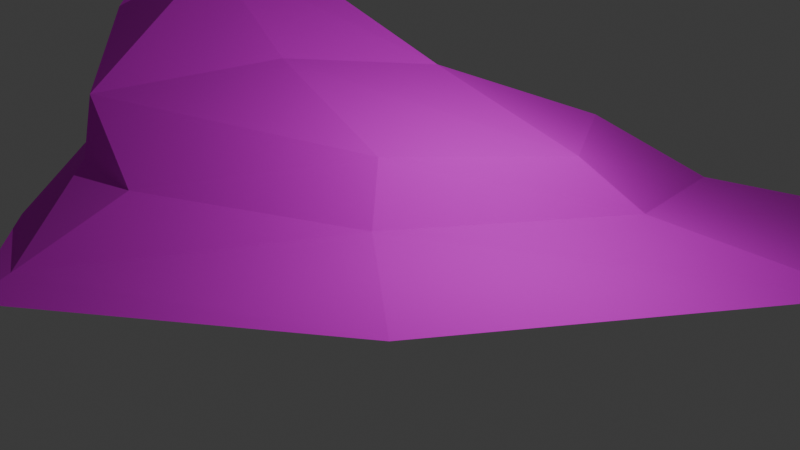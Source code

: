 # Source: triangle_hill_2.blend  (saved by Blender 4.2.66; exported with 4.5.12 LTS)
import bpy
from mathutils import Matrix  # noqa: F401  (used for matrix-valued properties, if any)

bpy.ops.wm.read_factory_settings(use_empty=True)
scene = bpy.context.scene
scene.name = 'Scene'

# ---- collections
col_collection = bpy.data.collections.new('Collection'); scene.collection.children.link(col_collection)

# ---- images (referenced by path relative to the original .blend; pixels are not part of the script)
import os
ASSET_DIR = os.environ.get("B2B_ASSET_DIR", "")  # directory of the original .blend (textures are referenced by path, not embedded)
HERE = os.path.dirname(os.path.abspath(__file__))  # packed textures are extracted next to this script under _unpacked/

def load_image(name, relpath, width, height, colorspace="sRGB"):
    """Load a texture the original file referenced (path relative to the .blend, or extracted next to this script)."""
    p = next((c for c in (os.path.join(HERE, relpath), os.path.join(ASSET_DIR, relpath)) if relpath and os.path.exists(c)), "")
    if p:
        img = bpy.data.images.load(p, check_existing=True)
        img.name = name
    else:  # same state as the original file: an image datablock whose file is absent (Cycles renders it pink)
        img = bpy.data.images.new(name, width, height)
        img.source = "FILE"
        img.filepath = "//" + (relpath or name)
    img.colorspace_settings.name = colorspace
    return img
img_plato_mat_texture_png = load_image('plato mat texture.png', 'plato mat texture.png', 1024, 1024, 'sRGB')

# ---- materials (node trees are filled in below, after node groups)
mat_material = bpy.data.materials.new('Material')
mat_material.alpha_threshold = 0.0
mat_material.use_transparent_shadow = False
mat_material.roughness = 0.5
mat_material.line_color = (0.0, 0.0, 0.0, 1.0)

# ---- material node trees
mat_material.use_nodes = True; mat_material.node_tree.nodes.clear()
_N = mat_material.node_tree.nodes; _L = mat_material.node_tree.links
n0 = _N.new('ShaderNodeOutputMaterial'); n0.name = 'Material Output'; n0.location = (300, 300)
n1 = _N.new('ShaderNodeBsdfPrincipled'); n1.name = 'Principled BSDF'; n1.location = (10, 300)
n1.inputs[2].default_value = 1.0
n1.inputs[3].default_value = 1.45
n2 = _N.new('ShaderNodeTexImage'); n2.name = 'Image Texture'; n2.location = (-280, 270)
n2.image = img_plato_mat_texture_png
_L.new(n1.outputs[0], n0.inputs[0])
_L.new(n2.outputs[0], n1.inputs[0])
n0.is_active_output = True

# ---- world
world_world = bpy.data.worlds.new('World'); scene.world = world_world
world_world.use_nodes = True; world_world.node_tree.nodes.clear()
_N = world_world.node_tree.nodes; _L = world_world.node_tree.links
n0 = _N.new('ShaderNodeOutputWorld'); n0.name = 'World Output'; n0.location = (300, 300)
n1 = _N.new('ShaderNodeBackground'); n1.name = 'Background'; n1.location = (10, 300)
n1.inputs[0].default_value = (0.05088, 0.05088, 0.05088, 1.0)
_L.new(n1.outputs[0], n0.inputs[0])
n0.is_active_output = True
world_world.color = (0.05088, 0.05088, 0.05088)
world_world.use_sun_shadow = False
world_world.sun_shadow_jitter_overblur = 0.0

# ---- cameras
cam_camera = bpy.data.cameras.new('Camera')
cam_camera.clip_end = 100.0
cam_camera.ortho_scale = 7.314

# ---- lights
light_light = bpy.data.lights.new('Light', 'POINT')
light_light.transmission_factor = 0.0
light_light.use_soft_falloff = False
light_light.energy = 1e+04
light_light.shadow_soft_size = 0.1
light_light.shadow_maximum_resolution = 0.006
light_light.use_absolute_resolution = True

# ---- meshes
me_cube = bpy.data.meshes.new('Cube')
me_cube.from_pydata([(5.353, 6.621, 5.799), (16.8, 20.98, -1.289), (1.85, -22.31, 3.819), (8.664, -31.35, -1.289), (-14.18, -12.86, 20.27), (-14.18, 13.51, -1.289), (-14.18, -23.37, 15.2), (-14.18, -26.99, -1.289), (-4.414, 37.42, -1.289), (-4.414, -24.98, 9.48), (-4.414, -31.35, -1.289), (-4.414, -0.7825, 11.2), (-17.92, -11.1, -1.289), (5.353, -6.625, 6.091), (-15.73, -18.48, 22.29), (20.04, -8.426, -1.289), (-0.111, 0.2889, 0.0141), (-4.414, -11.83, 11.75), (-17.92, -13.04, 6.826), (-14.18, 4.408, 3.911), (-4.414, -25.58, 5.044), (-14.18, -24.22, 7.266), (-4.414, 11.24, 7.379), (-14.18, -5.077, 10.72), (-15.76, -14.94, 14.05), (-12.04, -16.31, 18.86), (7.578, 10.47, 2.255), (6.139, -29.2, -0.2391), (-14.18, 8.959, 1.311), (-4.414, 20.13, 2.418), (-4.414, -29.97, 1.31), (8.488, -7.526, 1.983), (-17.92, -12.07, 1.364), (-14.18, -27.02, 1.418)], [], [(17, 25, 9), (30, 20, 21, 33), (32, 18, 19, 28), (16, 15, 3, 10), (31, 13, 2, 27), (29, 22, 0, 26), (28, 19, 22, 29), (12, 16, 10, 7), (27, 2, 20, 30), (13, 17, 9, 2), (0, 11, 17, 13), (5, 8, 16, 12), (26, 0, 13, 31), (8, 1, 15, 16), (33, 21, 18, 32), (11, 4, 25, 17), (21, 20, 9, 6), (22, 19, 23, 11), (19, 18, 24, 23), (20, 2, 9), (0, 22, 11), (18, 21, 6, 24), (24, 6, 14), (11, 23, 4), (23, 24, 14, 4), (6, 25, 14), (25, 4, 14), (7, 33, 32, 12), (1, 26, 31, 15), (3, 27, 30, 10), (5, 28, 29, 8), (8, 29, 26, 1), (15, 31, 27, 3), (12, 32, 28, 5), (10, 30, 33, 7), (9, 25, 6)])
_uv = me_cube.uv_layers.new(name='UVMap')
_uv.uv.foreach_set('vector', [0.8773, 0.8204, 0.9627, 0.7953, 0.9411, 0.8901, 0.9254, 0.6098, 0.8646, 0.6297, 0.7513, 0.5408, 0.8357, 0.508, 0.711, 0.3661, 0.77, 0.3913, 0.6151, 0.5178, 0.5556, 0.5379, 0.7705, 0.774, 0.6175, 0.7412, 0.6739, 0.5984, 0.767, 0.5869, 0.7583, 0.8726, 0.7832, 0.8448, 0.878, 0.9153, 0.8837, 0.9741, 0.6735, 0.6823, 0.7371, 0.7185, 0.7131, 0.7843, 0.6675, 0.7815, 0.7514, 0.5433, 0.7912, 0.5457, 0.7526, 0.6159, 0.6754, 0.6115, 0.8851, 0.6924, 0.7705, 0.774, 0.767, 0.5869, 0.8413, 0.6035, 0.8837, 0.9741, 0.878, 0.9153, 0.9317, 0.9028, 0.9539, 0.9345, 0.7832, 0.8448, 0.8773, 0.8204, 0.9411, 0.8901, 0.878, 0.9153, 0.7131, 0.7843, 0.8152, 0.769, 0.8773, 0.8204, 0.7832, 0.8448, 0.8851, 0.8382, 0.8412, 0.9854, 0.7705, 0.774, 0.8851, 0.6924, 0.6675, 0.7815, 0.7131, 0.7843, 0.7832, 0.8448, 0.7583, 0.8726, 0.8412, 0.9854, 0.6724, 0.9087, 0.6175, 0.7412, 0.7705, 0.774, 0.8272, 0.2466, 0.8683, 0.2984, 0.77, 0.3913, 0.711, 0.3661, 0.8152, 0.769, 0.9586, 0.7676, 0.9627, 0.7953, 0.8773, 0.8204, 0.7513, 0.5408, 0.8646, 0.6297, 0.7862, 0.6604, 0.6415, 0.5841, 0.7526, 0.6159, 0.7912, 0.5457, 0.8796, 0.5521, 0.8485, 0.6132, 0.6151, 0.5178, 0.77, 0.3913, 0.8377, 0.4085, 0.7546, 0.4841, 0.6788, 0.722, 0.7038, 0.7551, 0.6521, 0.7333, 0.7131, 0.7843, 0.7371, 0.7185, 0.8152, 0.769, 0.77, 0.3913, 0.8683, 0.2984, 0.9336, 0.3586, 0.8377, 0.4085, 0.8377, 0.4085, 0.9336, 0.3586, 0.9671, 0.441, 0.8485, 0.6132, 0.8796, 0.5521, 0.9775, 0.5642, 0.7546, 0.4841, 0.8377, 0.4085, 0.9671, 0.441, 0.9138, 0.4686, 0.6415, 0.5841, 0.5619, 0.6616, 0.5126, 0.6075, 0.9627, 0.7953, 0.9586, 0.7676, 1.004, 0.7833, 0.8011, 0.2303, 0.8272, 0.2466, 0.711, 0.3661, 0.6781, 0.3576, 0.5539, 0.7778, 0.6675, 0.7815, 0.7583, 0.8726, 0.6938, 0.9273, 0.8773, 0.9959, 0.8837, 0.9741, 0.9539, 0.9345, 0.9651, 0.9508, 0.7117, 0.5409, 0.7514, 0.5433, 0.6754, 0.6115, 0.5414, 0.6205, 0.5703, 0.6084, 0.6735, 0.6823, 0.6675, 0.7815, 0.5539, 0.7778, 0.6938, 0.9273, 0.7583, 0.8726, 0.8837, 0.9741, 0.8773, 0.9959, 0.6781, 0.3576, 0.711, 0.3661, 0.5556, 0.5379, 0.4961, 0.5582, 0.9653, 0.5942, 0.9254, 0.6098, 0.8357, 0.508, 0.869, 0.4889, 0.7862, 0.6604, 0.5619, 0.6616, 0.6415, 0.5841])
me_cube.materials.append(mat_material)
me_cube.use_mirror_vertex_groups = False
me_cube.update()
me_cube_001 = bpy.data.meshes.new('Cube.001')
me_cube_001.from_pydata([(11.54, 20.98, -1.289), (6.636, -31.35, -1.289), (-13.92, -19.39, 21.23), (-12.68, 13.51, -1.289), (-12.68, -26.99, -1.289), (-4.414, 37.42, -1.289), (-16.42, -11.1, -1.289), (14.78, -8.426, -1.289), (-0.111, 0.2889, 0.0141)], [], [(2, 0, 5), (1, 2, 7), (3, 6, 2), (3, 2, 5), (2, 7, 0), (3, 5, 8, 6), (5, 0, 7, 8), (2, 6, 4), (7, 2, 1), (4, 1, 2), (6, 8, 4), (8, 7, 1, 4)])
_uv = me_cube_001.uv_layers.new(name='UVMap')
_uv.uv.foreach_set('vector', [0.9275, 0.8105, 0.5417, 0.7723, 0.5633, 0.6188, 0.7507, 0.7427, 0.5473, 0.8141, 0.7674, 0.8018, 0.4961, 0.5582, 0.6781, 0.3576, 0.9138, 0.4686, 0.7117, 0.5409, 0.9727, 0.566, 0.5414, 0.6205, 0.9275, 0.8105, 0.6617, 0.9117, 0.5417, 0.7723, 0.8946, 0.8352, 0.8509, 0.9817, 0.7804, 0.7712, 0.8946, 0.6899, 0.8509, 0.9817, 0.6827, 0.9054, 0.6281, 0.7386, 0.7804, 0.7712, 0.9138, 0.4686, 0.6781, 0.3576, 0.8011, 0.2303, 0.6617, 0.9117, 0.9275, 0.8105, 0.8214, 0.9808, 0.8264, 0.5527, 0.8521, 0.6849, 0.6688, 0.5658, 0.8946, 0.6899, 0.7804, 0.7712, 0.8509, 0.6015, 0.7804, 0.7712, 0.6281, 0.7386, 0.6842, 0.5963, 0.8509, 0.6015])
me_cube_001.materials.append(mat_material)
me_cube_001.use_mirror_vertex_groups = False
me_cube_001.update()

# ---- objects
ob_triangle_hill_lod0 = bpy.data.objects.new('triangle_hill_LOD0', me_cube)
ob_light = bpy.data.objects.new('Light', light_light)
ob_camera = bpy.data.objects.new('Camera', cam_camera)
ob_triangle_hill_lod1 = bpy.data.objects.new('triangle_hill_LOD1', me_cube_001)

# ---- transforms, parenting, visibility, modifiers, constraints
ob_triangle_hill_lod0.location = (0.1787, -0.01123, 0.06311)
ob_triangle_hill_lod0.lock_rotations_4d = False
ob_triangle_hill_lod0.empty_display_type = 'ARROWS'
ob_triangle_hill_lod0.lineart.crease_threshold = 0.0
ob_light.location = (18.51, 1.005, 20.76)
ob_light.rotation_euler = (0.6503, 0.05522, 1.866)
ob_light.lock_rotations_4d = False
ob_light.empty_display_type = 'ARROWS'
ob_light.color = (0.0, 0.0, 0.0, 0.0)
ob_light.lineart.crease_threshold = 0.0
ob_camera.location = (74.27, -17.53, 16.58)
ob_camera.rotation_euler = (1.361, 4.55e-06, 1.394)
ob_camera.lock_rotations_4d = False
ob_camera.empty_display_type = 'ARROWS'
ob_camera.color = (0.0, 0.0, 0.0, 0.0)
ob_camera.display_type = 'WIRE'
ob_camera.lineart.crease_threshold = 0.0
ob_triangle_hill_lod1.location = (-1.072, 72.44, 0.06311)
ob_triangle_hill_lod1.lock_rotations_4d = False
ob_triangle_hill_lod1.empty_display_type = 'ARROWS'
ob_triangle_hill_lod1.lineart.crease_threshold = 0.0

# ---- collection membership
col_collection.objects.link(ob_triangle_hill_lod0)
col_collection.objects.link(ob_light)
col_collection.objects.link(ob_camera)
col_collection.objects.link(ob_triangle_hill_lod1)

# ---- scene / render settings (as saved in the file)
scene.camera = ob_camera
scene.frame_start = 1; scene.frame_end = 250; scene.frame_set(1)
scene.render.engine = 'BLENDER_EEVEE_NEXT'
bpy.context.view_layer.update()
